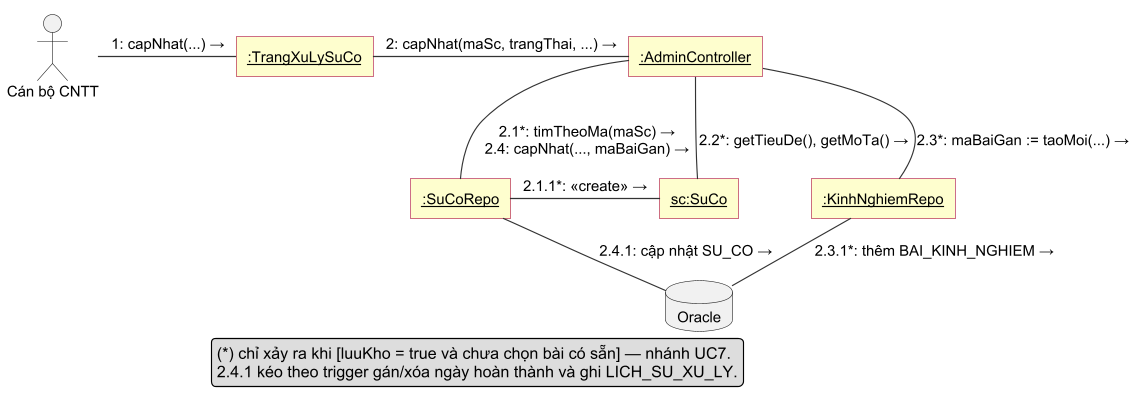

The diagram above was rendered by PlantUML. Its source (embedded in the PNG):
@startuml h3_2e_gt_uc6_uc7
!include _style.iuml
!pragma layout smetana
skinparam rectangle {
  BackgroundColor #FEFECE
  BorderColor #A80036
  RoundCorner 0
}

actor "Cán bộ CNTT" as A
rectangle "<u>:TrangXuLySuCo</u>" as B
rectangle "<u>:AdminController</u>" as C
rectangle "<u>:SuCoRepo</u>" as SR
rectangle "<u>sc:SuCo</u>" as SC
rectangle "<u>:KinhNghiemRepo</u>" as KR
database "Oracle" as DB

A -right- B : 1: capNhat(...) →
B -right- C : 2: capNhat(maSc, trangThai, ...) →
C -down- SR : 2.1*: timTheoMa(maSc) →\n2.4: capNhat(..., maBaiGan) →
SR -right- SC : 2.1.1*: «create» →
C -down- SC : 2.2*: getTieuDe(), getMoTa() →
C -down- KR : 2.3*: maBaiGan := taoMoi(...) →
SR -down- DB : 2.4.1: cập nhật SU_CO →
KR -down- DB : 2.3.1*: thêm BAI_KINH_NGHIEM →

legend bottom
  (*) chỉ xảy ra khi [luuKho = true và chưa chọn bài có sẵn] — nhánh UC7.
  2.4.1 kéo theo trigger gán/xóa ngày hoàn thành và ghi LICH_SU_XU_LY.
endlegend
@enduml